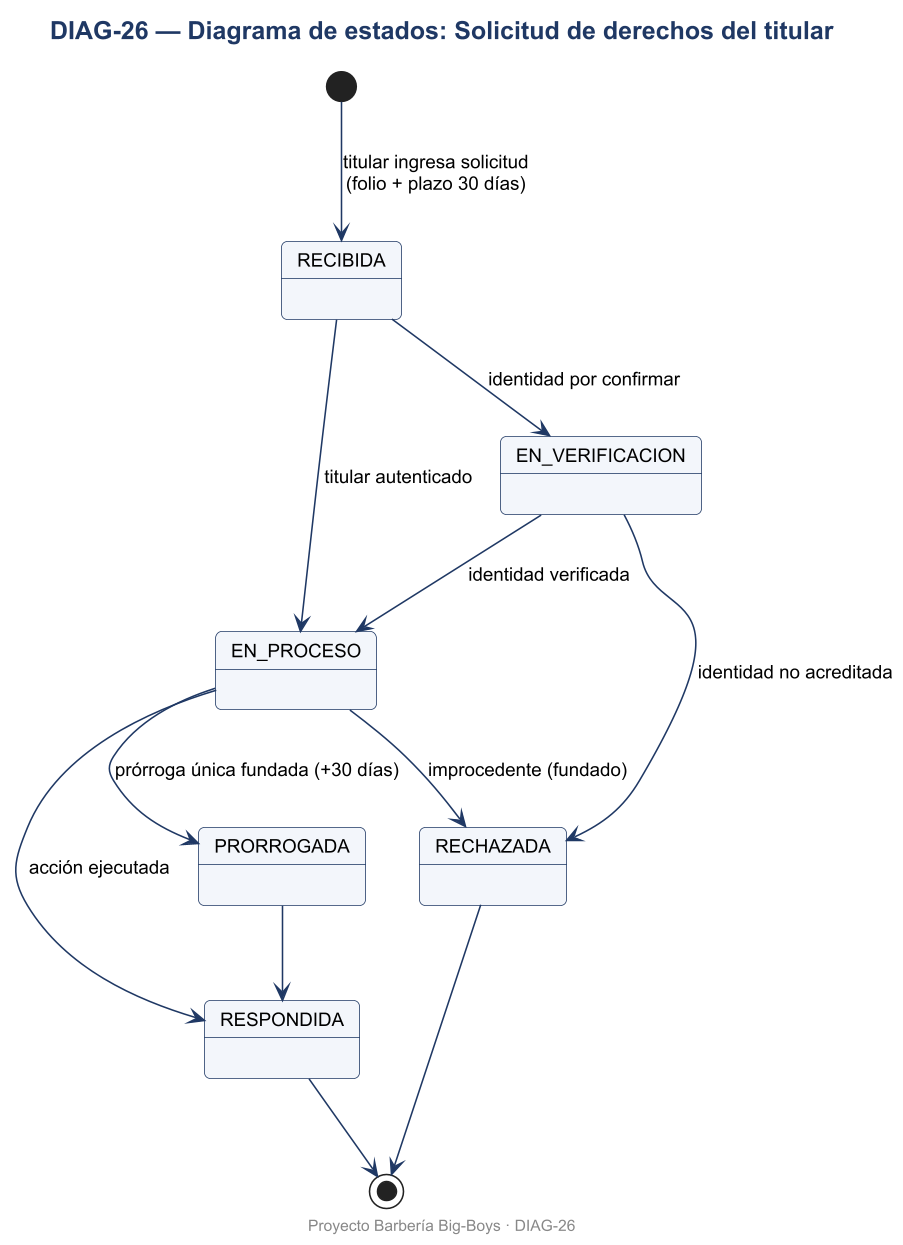

The diagram above was rendered by PlantUML. Its source (embedded in the PNG):
@startuml DIAG-26
skinparamlocked dpi 150
skinparam defaultFontName Arial
skinparam defaultFontSize 12
skinparam shadowing false
skinparam roundcorner 8
skinparam titleFontSize 16
skinparam titleFontStyle bold
skinparam titleFontColor #1F3864
skinparam ArrowColor #1F3864
skinparam BorderColor #1F3864
skinparam BackgroundColor #FFFFFF
skinparam class {
  BackgroundColor #F3F6FB
  HeaderBackgroundColor #DCE6F2
  BorderColor #1F3864
}
skinparam usecase {
  BackgroundColor #F3F6FB
  BorderColor #1F3864
}
skinparam actorBorderColor #1F3864
skinparam packageBorderColor #1F3864
skinparam componentBackgroundColor #F3F6FB
skinparam nodeBackgroundColor #F7F7F7
skinparam databaseBackgroundColor #FFF4D6
skinparam activityBackgroundColor #F3F6FB
skinparam activityBorderColor #1F3864
skinparam stateBackgroundColor #F3F6FB
skinparam stateBorderColor #1F3864
skinparam sequenceParticipantBackgroundColor #F3F6FB
skinparam sequenceLifeLineBorderColor #8899AA
skinparam noteBackgroundColor #FFF9E6
skinparam noteBorderColor #C9A227

title DIAG-26 — Diagrama de estados: Solicitud de derechos del titular
[*] --> RECIBIDA : titular ingresa solicitud\n(folio + plazo 30 días)
RECIBIDA --> EN_VERIFICACION : identidad por confirmar
EN_VERIFICACION --> EN_PROCESO : identidad verificada
RECIBIDA --> EN_PROCESO : titular autenticado
EN_PROCESO --> PRORROGADA : prórroga única fundada (+30 días)
PRORROGADA --> RESPONDIDA
EN_PROCESO --> RESPONDIDA : acción ejecutada
EN_PROCESO --> RECHAZADA : improcedente (fundado)
EN_VERIFICACION --> RECHAZADA : identidad no acreditada
RESPONDIDA --> [*]
RECHAZADA --> [*]

footer Proyecto Barbería Big-Boys · DIAG-26
@enduml